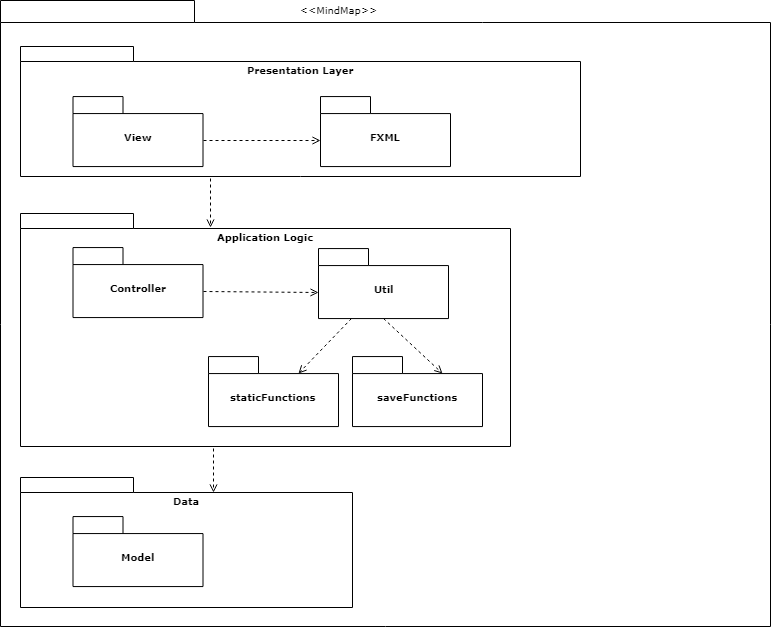

The diagram above was exported from draw.io. Its source (the exported page's mxGraphModel, read from the mxfile embedded in the PNG):
<mxGraphModel dx="1482" dy="838" grid="1" gridSize="10" guides="1" tooltips="1" connect="1" arrows="1" fold="1" page="1" pageScale="1" pageWidth="827" pageHeight="1169" background="#ffffff" math="0" shadow="0">
  <root>
    <mxCell id="0" />
    <mxCell id="1" parent="0" />
    <mxCell id="6e0c8c40b5770093-72" value="" style="shape=folder;fontStyle=1;spacingTop=10;tabWidth=194;tabHeight=22;tabPosition=left;html=1;rounded=0;shadow=0;comic=0;labelBackgroundColor=none;strokeColor=#000000;strokeWidth=1;fillColor=none;fontFamily=Verdana;fontSize=10;fontColor=#000000;align=center;" parent="1" vertex="1">
      <mxGeometry x="30" y="114" width="770" height="626" as="geometry" />
    </mxCell>
    <mxCell id="6e0c8c40b5770093-47" value="Presentation Layer" style="shape=folder;fontStyle=1;spacingTop=10;tabWidth=113;tabHeight=15;tabPosition=left;html=1;rounded=0;shadow=0;comic=0;labelBackgroundColor=none;strokeColor=#000000;strokeWidth=1;fillColor=#ffffff;fontFamily=Verdana;fontSize=10;fontColor=#000000;align=center;verticalAlign=top;" parent="1" vertex="1">
      <mxGeometry x="50" y="160" width="560" height="130" as="geometry" />
    </mxCell>
    <mxCell id="6e0c8c40b5770093-55" value="" style="group" parent="1" vertex="1" connectable="0">
      <mxGeometry x="102.5" y="210.06947954963232" width="130" height="70" as="geometry" />
    </mxCell>
    <mxCell id="6e0c8c40b5770093-56" value="View" style="shape=folder;fontStyle=1;spacingTop=10;tabWidth=50;tabHeight=17;tabPosition=left;html=1;rounded=0;shadow=0;comic=0;labelBackgroundColor=none;strokeColor=#000000;strokeWidth=1;fillColor=#ffffff;fontFamily=Verdana;fontSize=10;fontColor=#000000;align=center;" parent="6e0c8c40b5770093-55" vertex="1">
      <mxGeometry width="130" height="70" as="geometry" />
    </mxCell>
    <mxCell id="6e0c8c40b5770093-73" value="&amp;lt;&amp;lt;MindMap&amp;gt;&amp;gt;" style="text;html=1;align=left;verticalAlign=top;spacingTop=-4;fontSize=10;fontFamily=Verdana;fontColor=#000000;" parent="1" vertex="1">
      <mxGeometry x="327.5" y="114.5" width="130" height="20" as="geometry" />
    </mxCell>
    <mxCell id="wnG3Ag_UmCxbNXAL2Wqh-3" value="Application Logic" style="shape=folder;fontStyle=1;spacingTop=10;tabWidth=113;tabHeight=15;tabPosition=left;html=1;rounded=0;shadow=0;comic=0;labelBackgroundColor=none;strokeColor=#000000;strokeWidth=1;fillColor=#ffffff;fontFamily=Verdana;fontSize=10;fontColor=#000000;align=center;verticalAlign=top;" parent="1" vertex="1">
      <mxGeometry x="50" y="327" width="490" height="233" as="geometry" />
    </mxCell>
    <mxCell id="wnG3Ag_UmCxbNXAL2Wqh-4" value="Data" style="shape=folder;fontStyle=1;spacingTop=10;tabWidth=113;tabHeight=15;tabPosition=left;html=1;rounded=0;shadow=0;comic=0;labelBackgroundColor=none;strokeColor=#000000;strokeWidth=1;fillColor=#ffffff;fontFamily=Verdana;fontSize=10;fontColor=#000000;align=center;verticalAlign=top;" parent="1" vertex="1">
      <mxGeometry x="50" y="591" width="332" height="130" as="geometry" />
    </mxCell>
    <mxCell id="wnG3Ag_UmCxbNXAL2Wqh-5" value="" style="group" parent="1" vertex="1" connectable="0">
      <mxGeometry x="102.5" y="361.0694795496323" width="130" height="70" as="geometry" />
    </mxCell>
    <mxCell id="wnG3Ag_UmCxbNXAL2Wqh-6" value="Controller" style="shape=folder;fontStyle=1;spacingTop=10;tabWidth=50;tabHeight=17;tabPosition=left;html=1;rounded=0;shadow=0;comic=0;labelBackgroundColor=none;strokeColor=#000000;strokeWidth=1;fillColor=#ffffff;fontFamily=Verdana;fontSize=10;fontColor=#000000;align=center;" parent="wnG3Ag_UmCxbNXAL2Wqh-5" vertex="1">
      <mxGeometry width="130" height="70" as="geometry" />
    </mxCell>
    <mxCell id="wnG3Ag_UmCxbNXAL2Wqh-7" value="" style="group" parent="1" vertex="1" connectable="0">
      <mxGeometry x="102.5" y="630.0694795496323" width="130" height="70" as="geometry" />
    </mxCell>
    <mxCell id="wnG3Ag_UmCxbNXAL2Wqh-8" value="Model" style="shape=folder;fontStyle=1;spacingTop=10;tabWidth=50;tabHeight=17;tabPosition=left;html=1;rounded=0;shadow=0;comic=0;labelBackgroundColor=none;strokeColor=#000000;strokeWidth=1;fillColor=#ffffff;fontFamily=Verdana;fontSize=10;fontColor=#000000;align=center;" parent="wnG3Ag_UmCxbNXAL2Wqh-7" vertex="1">
      <mxGeometry width="130" height="70" as="geometry" />
    </mxCell>
    <mxCell id="wnG3Ag_UmCxbNXAL2Wqh-10" value="" style="group" parent="1" vertex="1" connectable="0">
      <mxGeometry x="348" y="362.0694795496323" width="130" height="70" as="geometry" />
    </mxCell>
    <mxCell id="wnG3Ag_UmCxbNXAL2Wqh-11" value="Util" style="shape=folder;fontStyle=1;spacingTop=10;tabWidth=50;tabHeight=17;tabPosition=left;html=1;rounded=0;shadow=0;comic=0;labelBackgroundColor=none;strokeColor=#000000;strokeWidth=1;fillColor=#ffffff;fontFamily=Verdana;fontSize=10;fontColor=#000000;align=center;" parent="wnG3Ag_UmCxbNXAL2Wqh-10" vertex="1">
      <mxGeometry width="130" height="70" as="geometry" />
    </mxCell>
    <mxCell id="SGWS4nNSxgdb-ZCU4pJR-15" value="" style="group" vertex="1" connectable="0" parent="1">
      <mxGeometry x="350" y="210.06947954963232" width="130" height="70" as="geometry" />
    </mxCell>
    <mxCell id="SGWS4nNSxgdb-ZCU4pJR-16" value="FXML" style="shape=folder;fontStyle=1;spacingTop=10;tabWidth=50;tabHeight=17;tabPosition=left;html=1;rounded=0;shadow=0;comic=0;labelBackgroundColor=none;strokeColor=#000000;strokeWidth=1;fillColor=#ffffff;fontFamily=Verdana;fontSize=10;fontColor=#000000;align=center;" vertex="1" parent="SGWS4nNSxgdb-ZCU4pJR-15">
      <mxGeometry width="130" height="70" as="geometry" />
    </mxCell>
    <mxCell id="SGWS4nNSxgdb-ZCU4pJR-17" value="" style="endArrow=open;html=1;exitX=0;exitY=0;exitDx=130;exitDy=43.5;exitPerimeter=0;dashed=1;entryX=0;entryY=0;entryDx=0;entryDy=43.5;entryPerimeter=0;endFill=0;" edge="1" parent="1" source="6e0c8c40b5770093-56" target="SGWS4nNSxgdb-ZCU4pJR-16">
      <mxGeometry width="50" height="50" relative="1" as="geometry">
        <mxPoint x="232.5" y="250" as="sourcePoint" />
        <mxPoint x="347.5" y="251" as="targetPoint" />
      </mxGeometry>
    </mxCell>
    <mxCell id="SGWS4nNSxgdb-ZCU4pJR-19" value="" style="endArrow=open;html=1;dashed=1;entryX=0;entryY=0;entryDx=0;entryDy=43.5;entryPerimeter=0;endFill=0;exitX=0;exitY=0;exitDx=130;exitDy=43.5;exitPerimeter=0;" edge="1" parent="1" source="wnG3Ag_UmCxbNXAL2Wqh-6" target="wnG3Ag_UmCxbNXAL2Wqh-11">
      <mxGeometry width="50" height="50" relative="1" as="geometry">
        <mxPoint x="240" y="409" as="sourcePoint" />
        <mxPoint x="333" y="408.5" as="targetPoint" />
      </mxGeometry>
    </mxCell>
    <mxCell id="SGWS4nNSxgdb-ZCU4pJR-23" value="" style="group" vertex="1" connectable="0" parent="1">
      <mxGeometry x="382" y="470.0694795496323" width="130" height="70" as="geometry" />
    </mxCell>
    <mxCell id="SGWS4nNSxgdb-ZCU4pJR-24" value="saveFunctions" style="shape=folder;fontStyle=1;spacingTop=10;tabWidth=50;tabHeight=17;tabPosition=left;html=1;rounded=0;shadow=0;comic=0;labelBackgroundColor=none;strokeColor=#000000;strokeWidth=1;fillColor=#ffffff;fontFamily=Verdana;fontSize=10;fontColor=#000000;align=center;" vertex="1" parent="SGWS4nNSxgdb-ZCU4pJR-23">
      <mxGeometry width="130" height="70" as="geometry" />
    </mxCell>
    <mxCell id="SGWS4nNSxgdb-ZCU4pJR-25" value="" style="group" vertex="1" connectable="0" parent="1">
      <mxGeometry x="238" y="470.0694795496323" width="130" height="70" as="geometry" />
    </mxCell>
    <mxCell id="SGWS4nNSxgdb-ZCU4pJR-26" value="staticFunctions" style="shape=folder;fontStyle=1;spacingTop=10;tabWidth=50;tabHeight=17;tabPosition=left;html=1;rounded=0;shadow=0;comic=0;labelBackgroundColor=none;strokeColor=#000000;strokeWidth=1;fillColor=#ffffff;fontFamily=Verdana;fontSize=10;fontColor=#000000;align=center;" vertex="1" parent="SGWS4nNSxgdb-ZCU4pJR-25">
      <mxGeometry width="130" height="70" as="geometry" />
    </mxCell>
    <mxCell id="SGWS4nNSxgdb-ZCU4pJR-27" value="" style="endArrow=open;html=1;dashed=1;entryX=0;entryY=0;entryDx=90;entryDy=17;entryPerimeter=0;endFill=0;exitX=0.25;exitY=1;exitDx=0;exitDy=0;exitPerimeter=0;" edge="1" parent="1" source="wnG3Ag_UmCxbNXAL2Wqh-11" target="SGWS4nNSxgdb-ZCU4pJR-26">
      <mxGeometry width="50" height="50" relative="1" as="geometry">
        <mxPoint x="243" y="415" as="sourcePoint" />
        <mxPoint x="358" y="416" as="targetPoint" />
      </mxGeometry>
    </mxCell>
    <mxCell id="SGWS4nNSxgdb-ZCU4pJR-28" value="" style="endArrow=open;html=1;dashed=1;entryX=0;entryY=0;entryDx=90;entryDy=17;entryPerimeter=0;endFill=0;exitX=0.5;exitY=1;exitDx=0;exitDy=0;exitPerimeter=0;" edge="1" parent="1" source="wnG3Ag_UmCxbNXAL2Wqh-11" target="SGWS4nNSxgdb-ZCU4pJR-24">
      <mxGeometry width="50" height="50" relative="1" as="geometry">
        <mxPoint x="391" y="442" as="sourcePoint" />
        <mxPoint x="338" y="497" as="targetPoint" />
      </mxGeometry>
    </mxCell>
    <mxCell id="SGWS4nNSxgdb-ZCU4pJR-31" value="" style="endArrow=open;html=1;exitX=0.339;exitY=1.014;exitDx=0;exitDy=0;exitPerimeter=0;dashed=1;entryX=0.387;entryY=0.062;entryDx=0;entryDy=0;entryPerimeter=0;endFill=0;" edge="1" parent="1" source="6e0c8c40b5770093-47" target="wnG3Ag_UmCxbNXAL2Wqh-3">
      <mxGeometry width="50" height="50" relative="1" as="geometry">
        <mxPoint x="243" y="264" as="sourcePoint" />
        <mxPoint x="360" y="264" as="targetPoint" />
      </mxGeometry>
    </mxCell>
    <mxCell id="SGWS4nNSxgdb-ZCU4pJR-32" value="" style="endArrow=open;html=1;exitX=0.393;exitY=1.009;exitDx=0;exitDy=0;exitPerimeter=0;dashed=1;entryX=0.581;entryY=0.117;entryDx=0;entryDy=0;entryPerimeter=0;endFill=0;" edge="1" parent="1" source="wnG3Ag_UmCxbNXAL2Wqh-3" target="wnG3Ag_UmCxbNXAL2Wqh-4">
      <mxGeometry width="50" height="50" relative="1" as="geometry">
        <mxPoint x="250" y="302" as="sourcePoint" />
        <mxPoint x="250" y="351" as="targetPoint" />
      </mxGeometry>
    </mxCell>
  </root>
</mxGraphModel>